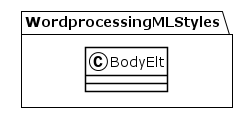

The diagram above was rendered by PlantUML. Its source (embedded in the PNG):
@startuml
!theme plain
package WordprocessingMLStyles {
class BodyElt {
}
}
@enduml